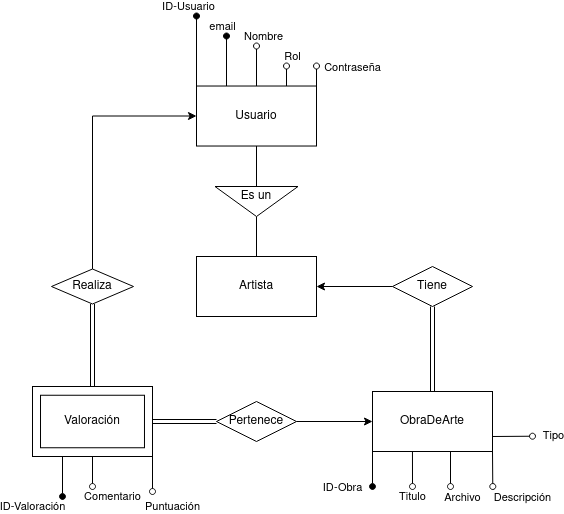

The diagram above was exported from draw.io. Its source (the exported page's mxGraphModel, read from the mxfile embedded in the PNG):
<mxGraphModel dx="1195" dy="1865" grid="1" gridSize="10" guides="1" tooltips="1" connect="1" arrows="1" fold="1" page="1" pageScale="1" pageWidth="827" pageHeight="1169" math="0" shadow="0">
  <root>
    <mxCell id="0" />
    <mxCell id="1" parent="0" />
    <mxCell id="Nlsc7x7rcNb_ZodiIKkV-20" style="rounded=0;orthogonalLoop=1;jettySize=auto;html=1;exitX=0;exitY=0;exitDx=0;exitDy=0;endArrow=oval;endFill=1;" parent="1" source="Nlsc7x7rcNb_ZodiIKkV-1" edge="1">
      <mxGeometry relative="1" as="geometry">
        <mxPoint x="354" y="-70.47999999999999" as="targetPoint" />
      </mxGeometry>
    </mxCell>
    <mxCell id="Nlsc7x7rcNb_ZodiIKkV-21" value="ID-Usuario" style="edgeLabel;html=1;align=center;verticalAlign=middle;resizable=0;points=[];labelBackgroundColor=none;" parent="Nlsc7x7rcNb_ZodiIKkV-20" connectable="0" vertex="1">
      <mxGeometry x="0.3044" relative="1" as="geometry">
        <mxPoint x="-8" y="-34" as="offset" />
      </mxGeometry>
    </mxCell>
    <mxCell id="Nlsc7x7rcNb_ZodiIKkV-22" style="rounded=0;orthogonalLoop=1;jettySize=auto;html=1;exitX=0.25;exitY=0;exitDx=0;exitDy=0;endArrow=oval;endFill=1;" parent="1" source="Nlsc7x7rcNb_ZodiIKkV-1" edge="1">
      <mxGeometry relative="1" as="geometry">
        <mxPoint x="384" y="-50.47999999999999" as="targetPoint" />
      </mxGeometry>
    </mxCell>
    <mxCell id="Nlsc7x7rcNb_ZodiIKkV-23" value="&lt;div&gt;email&lt;/div&gt;" style="edgeLabel;html=1;align=center;verticalAlign=middle;resizable=0;points=[];labelBackgroundColor=none;" parent="Nlsc7x7rcNb_ZodiIKkV-22" connectable="0" vertex="1">
      <mxGeometry x="0.2115" relative="1" as="geometry">
        <mxPoint x="-4" y="-30" as="offset" />
      </mxGeometry>
    </mxCell>
    <mxCell id="Nlsc7x7rcNb_ZodiIKkV-24" style="edgeStyle=orthogonalEdgeStyle;rounded=0;orthogonalLoop=1;jettySize=auto;html=1;exitX=0.5;exitY=0;exitDx=0;exitDy=0;endArrow=oval;endFill=0;" parent="1" source="Nlsc7x7rcNb_ZodiIKkV-1" edge="1">
      <mxGeometry relative="1" as="geometry">
        <mxPoint x="414" y="-40.47999999999999" as="targetPoint" />
      </mxGeometry>
    </mxCell>
    <mxCell id="Nlsc7x7rcNb_ZodiIKkV-25" value="Nombre" style="edgeLabel;html=1;align=center;verticalAlign=middle;resizable=0;points=[];labelBackgroundColor=none;" parent="Nlsc7x7rcNb_ZodiIKkV-24" connectable="0" vertex="1">
      <mxGeometry x="0.248" y="-1" relative="1" as="geometry">
        <mxPoint x="5" y="-25" as="offset" />
      </mxGeometry>
    </mxCell>
    <mxCell id="Nlsc7x7rcNb_ZodiIKkV-26" style="edgeStyle=orthogonalEdgeStyle;rounded=0;orthogonalLoop=1;jettySize=auto;html=1;exitX=0.75;exitY=0;exitDx=0;exitDy=0;endArrow=oval;endFill=0;" parent="1" source="Nlsc7x7rcNb_ZodiIKkV-1" edge="1">
      <mxGeometry relative="1" as="geometry">
        <mxPoint x="444" y="-20.47999999999999" as="targetPoint" />
      </mxGeometry>
    </mxCell>
    <mxCell id="Nlsc7x7rcNb_ZodiIKkV-27" value="Rol" style="edgeLabel;html=1;align=center;verticalAlign=middle;resizable=0;points=[];labelBackgroundColor=none;" parent="Nlsc7x7rcNb_ZodiIKkV-26" connectable="0" vertex="1">
      <mxGeometry x="0.2615" y="1" relative="1" as="geometry">
        <mxPoint x="7" y="-17" as="offset" />
      </mxGeometry>
    </mxCell>
    <mxCell id="Nlsc7x7rcNb_ZodiIKkV-28" style="rounded=0;orthogonalLoop=1;jettySize=auto;html=1;exitX=1;exitY=0;exitDx=0;exitDy=0;endArrow=oval;endFill=0;" parent="1" source="Nlsc7x7rcNb_ZodiIKkV-1" edge="1">
      <mxGeometry relative="1" as="geometry">
        <mxPoint x="474" y="-20.47999999999999" as="targetPoint" />
      </mxGeometry>
    </mxCell>
    <mxCell id="Nlsc7x7rcNb_ZodiIKkV-29" value="Contraseña" style="edgeLabel;html=1;align=center;verticalAlign=middle;resizable=0;points=[];labelBackgroundColor=none;" parent="Nlsc7x7rcNb_ZodiIKkV-28" connectable="0" vertex="1">
      <mxGeometry x="0.435" y="-1" relative="1" as="geometry">
        <mxPoint x="35" y="-5" as="offset" />
      </mxGeometry>
    </mxCell>
    <mxCell id="Nlsc7x7rcNb_ZodiIKkV-46" value="" style="edgeStyle=orthogonalEdgeStyle;rounded=0;orthogonalLoop=1;jettySize=auto;html=1;endArrow=none;endFill=0;startArrow=classic;startFill=1;" parent="1" source="Nlsc7x7rcNb_ZodiIKkV-1" target="Nlsc7x7rcNb_ZodiIKkV-45" edge="1">
      <mxGeometry relative="1" as="geometry" />
    </mxCell>
    <mxCell id="GoR3PTJD9IiIG-v1o2eb-7" style="edgeStyle=orthogonalEdgeStyle;rounded=0;orthogonalLoop=1;jettySize=auto;html=1;exitX=0.5;exitY=1;exitDx=0;exitDy=0;entryX=0.5;entryY=1;entryDx=0;entryDy=0;entryPerimeter=0;endArrow=none;endFill=0;" edge="1" parent="1" source="Nlsc7x7rcNb_ZodiIKkV-1" target="GoR3PTJD9IiIG-v1o2eb-3">
      <mxGeometry relative="1" as="geometry" />
    </mxCell>
    <mxCell id="Nlsc7x7rcNb_ZodiIKkV-1" value="Usuario" style="rounded=0;whiteSpace=wrap;html=1;strokeColor=default;" parent="1" vertex="1">
      <mxGeometry x="354" y="-0.47999999999998977" width="120" height="60" as="geometry" />
    </mxCell>
    <mxCell id="Nlsc7x7rcNb_ZodiIKkV-7" value="" style="group" parent="1" connectable="0" vertex="1">
      <mxGeometry x="190" y="300" width="120" height="70" as="geometry" />
    </mxCell>
    <mxCell id="Nlsc7x7rcNb_ZodiIKkV-8" value="Valoración" style="rounded=0;whiteSpace=wrap;html=1;" parent="Nlsc7x7rcNb_ZodiIKkV-7" vertex="1">
      <mxGeometry x="8.014440433212997" y="8.75" width="103.971119133574" height="52.5" as="geometry" />
    </mxCell>
    <mxCell id="Nlsc7x7rcNb_ZodiIKkV-48" style="rounded=0;orthogonalLoop=1;jettySize=auto;html=1;exitX=0.25;exitY=1;exitDx=0;exitDy=0;endArrow=oval;endFill=1;" parent="Nlsc7x7rcNb_ZodiIKkV-7" source="Nlsc7x7rcNb_ZodiIKkV-9" edge="1">
      <mxGeometry relative="1" as="geometry">
        <mxPoint x="30" y="110" as="targetPoint" />
      </mxGeometry>
    </mxCell>
    <mxCell id="Nlsc7x7rcNb_ZodiIKkV-49" value="ID-Valoración" style="edgeLabel;html=1;align=center;verticalAlign=middle;resizable=0;points=[];labelBackgroundColor=none;" parent="Nlsc7x7rcNb_ZodiIKkV-48" connectable="0" vertex="1">
      <mxGeometry x="0.2574" y="1" relative="1" as="geometry">
        <mxPoint x="-31" y="25" as="offset" />
      </mxGeometry>
    </mxCell>
    <mxCell id="Nlsc7x7rcNb_ZodiIKkV-56" style="rounded=0;orthogonalLoop=1;jettySize=auto;html=1;exitX=1;exitY=1;exitDx=0;exitDy=0;endArrow=oval;endFill=0;" parent="Nlsc7x7rcNb_ZodiIKkV-7" source="Nlsc7x7rcNb_ZodiIKkV-9" edge="1">
      <mxGeometry relative="1" as="geometry">
        <mxPoint x="120" y="105" as="targetPoint" />
      </mxGeometry>
    </mxCell>
    <mxCell id="Nlsc7x7rcNb_ZodiIKkV-57" value="Puntuación" style="edgeLabel;html=1;align=center;verticalAlign=middle;resizable=0;points=[];labelBackgroundColor=none;" parent="Nlsc7x7rcNb_ZodiIKkV-56" connectable="0" vertex="1">
      <mxGeometry x="0.4571" relative="1" as="geometry">
        <mxPoint x="20" y="24" as="offset" />
      </mxGeometry>
    </mxCell>
    <mxCell id="Nlsc7x7rcNb_ZodiIKkV-58" style="rounded=0;orthogonalLoop=1;jettySize=auto;html=1;exitX=0.5;exitY=1;exitDx=0;exitDy=0;endArrow=oval;endFill=0;" parent="Nlsc7x7rcNb_ZodiIKkV-7" source="Nlsc7x7rcNb_ZodiIKkV-9" edge="1">
      <mxGeometry relative="1" as="geometry">
        <mxPoint x="60" y="100" as="targetPoint" />
      </mxGeometry>
    </mxCell>
    <mxCell id="Nlsc7x7rcNb_ZodiIKkV-59" value="Comentario" style="edgeLabel;html=1;align=center;verticalAlign=middle;resizable=0;points=[];labelBackgroundColor=none;" parent="Nlsc7x7rcNb_ZodiIKkV-58" connectable="0" vertex="1">
      <mxGeometry x="0.5667" y="1" relative="1" as="geometry">
        <mxPoint x="19" y="16" as="offset" />
      </mxGeometry>
    </mxCell>
    <mxCell id="Nlsc7x7rcNb_ZodiIKkV-9" value="" style="rounded=0;whiteSpace=wrap;html=1;fillColor=none;" parent="Nlsc7x7rcNb_ZodiIKkV-7" vertex="1">
      <mxGeometry width="120" height="70" as="geometry" />
    </mxCell>
    <mxCell id="Nlsc7x7rcNb_ZodiIKkV-34" style="rounded=0;orthogonalLoop=1;jettySize=auto;html=1;exitX=0;exitY=1;exitDx=0;exitDy=0;endArrow=oval;endFill=1;" parent="1" source="Nlsc7x7rcNb_ZodiIKkV-15" edge="1">
      <mxGeometry relative="1" as="geometry">
        <mxPoint x="530" y="400" as="targetPoint" />
      </mxGeometry>
    </mxCell>
    <mxCell id="Nlsc7x7rcNb_ZodiIKkV-35" value="ID-Obra" style="edgeLabel;html=1;align=center;verticalAlign=middle;resizable=0;points=[];labelBackgroundColor=none;" parent="Nlsc7x7rcNb_ZodiIKkV-34" connectable="0" vertex="1">
      <mxGeometry x="-0.4652" y="-1" relative="1" as="geometry">
        <mxPoint x="-29" y="26" as="offset" />
      </mxGeometry>
    </mxCell>
    <mxCell id="Nlsc7x7rcNb_ZodiIKkV-36" style="rounded=0;orthogonalLoop=1;jettySize=auto;html=1;endArrow=oval;endFill=0;exitX=0.333;exitY=0.999;exitDx=0;exitDy=0;exitPerimeter=0;" parent="1" source="Nlsc7x7rcNb_ZodiIKkV-15" edge="1">
      <mxGeometry relative="1" as="geometry">
        <mxPoint x="570" y="400" as="targetPoint" />
        <mxPoint x="570" y="370" as="sourcePoint" />
      </mxGeometry>
    </mxCell>
    <mxCell id="Nlsc7x7rcNb_ZodiIKkV-37" value="Titulo" style="edgeLabel;html=1;align=center;verticalAlign=middle;resizable=0;points=[];labelBackgroundColor=none;" parent="Nlsc7x7rcNb_ZodiIKkV-36" connectable="0" vertex="1">
      <mxGeometry x="-0.3501" relative="1" as="geometry">
        <mxPoint y="33" as="offset" />
      </mxGeometry>
    </mxCell>
    <mxCell id="Nlsc7x7rcNb_ZodiIKkV-41" style="rounded=0;orthogonalLoop=1;jettySize=auto;html=1;exitX=1;exitY=1;exitDx=0;exitDy=0;endArrow=oval;endFill=0;" parent="1" source="Nlsc7x7rcNb_ZodiIKkV-15" edge="1">
      <mxGeometry relative="1" as="geometry">
        <mxPoint x="650.2857142857144" y="400" as="targetPoint" />
      </mxGeometry>
    </mxCell>
    <mxCell id="Nlsc7x7rcNb_ZodiIKkV-42" value="Descripción" style="edgeLabel;html=1;align=center;verticalAlign=middle;resizable=0;points=[];labelBackgroundColor=none;" parent="Nlsc7x7rcNb_ZodiIKkV-41" connectable="0" vertex="1">
      <mxGeometry x="-0.5274" y="-2" relative="1" as="geometry">
        <mxPoint x="32" y="37" as="offset" />
      </mxGeometry>
    </mxCell>
    <mxCell id="Nlsc7x7rcNb_ZodiIKkV-43" style="rounded=0;orthogonalLoop=1;jettySize=auto;html=1;exitX=1;exitY=0.75;exitDx=0;exitDy=0;endArrow=oval;endFill=0;" parent="1" source="Nlsc7x7rcNb_ZodiIKkV-15" edge="1">
      <mxGeometry relative="1" as="geometry">
        <mxPoint x="690" y="349.7142857142858" as="targetPoint" />
      </mxGeometry>
    </mxCell>
    <mxCell id="Nlsc7x7rcNb_ZodiIKkV-44" value="Tipo" style="edgeLabel;html=1;align=center;verticalAlign=middle;resizable=0;points=[];" parent="Nlsc7x7rcNb_ZodiIKkV-43" connectable="0" vertex="1">
      <mxGeometry x="0.4431" y="1" relative="1" as="geometry">
        <mxPoint x="31" as="offset" />
      </mxGeometry>
    </mxCell>
    <mxCell id="GoR3PTJD9IiIG-v1o2eb-11" style="rounded=0;orthogonalLoop=1;jettySize=auto;html=1;exitX=0.65;exitY=1.006;exitDx=0;exitDy=0;endArrow=oval;endFill=0;exitPerimeter=0;" edge="1" parent="1" source="Nlsc7x7rcNb_ZodiIKkV-15">
      <mxGeometry relative="1" as="geometry">
        <mxPoint x="608" y="400" as="targetPoint" />
      </mxGeometry>
    </mxCell>
    <mxCell id="GoR3PTJD9IiIG-v1o2eb-12" value="Archivo" style="edgeLabel;html=1;align=center;verticalAlign=middle;resizable=0;points=[];labelBackgroundColor=none;" vertex="1" connectable="0" parent="GoR3PTJD9IiIG-v1o2eb-11">
      <mxGeometry x="-0.5238" relative="1" as="geometry">
        <mxPoint x="12" y="37" as="offset" />
      </mxGeometry>
    </mxCell>
    <mxCell id="Nlsc7x7rcNb_ZodiIKkV-15" value="ObraDeArte" style="rounded=0;whiteSpace=wrap;html=1;strokeColor=default;" parent="1" vertex="1">
      <mxGeometry x="530" y="305" width="120" height="60" as="geometry" />
    </mxCell>
    <mxCell id="Nlsc7x7rcNb_ZodiIKkV-33" style="rounded=0;orthogonalLoop=1;jettySize=auto;html=1;entryX=0.5;entryY=0;entryDx=0;entryDy=0;shape=link;" parent="1" source="Nlsc7x7rcNb_ZodiIKkV-31" target="Nlsc7x7rcNb_ZodiIKkV-15" edge="1">
      <mxGeometry relative="1" as="geometry" />
    </mxCell>
    <mxCell id="Nlsc7x7rcNb_ZodiIKkV-31" value="Tiene" style="rhombus;whiteSpace=wrap;html=1;rounded=0;" parent="1" vertex="1">
      <mxGeometry x="550" y="180" width="80" height="40" as="geometry" />
    </mxCell>
    <mxCell id="Nlsc7x7rcNb_ZodiIKkV-47" style="edgeStyle=orthogonalEdgeStyle;rounded=0;orthogonalLoop=1;jettySize=auto;html=1;exitX=0.5;exitY=1;exitDx=0;exitDy=0;entryX=0.5;entryY=0;entryDx=0;entryDy=0;shape=link;" parent="1" source="Nlsc7x7rcNb_ZodiIKkV-45" target="Nlsc7x7rcNb_ZodiIKkV-9" edge="1">
      <mxGeometry relative="1" as="geometry" />
    </mxCell>
    <mxCell id="Nlsc7x7rcNb_ZodiIKkV-45" value="Realiza" style="rhombus;whiteSpace=wrap;html=1;rounded=0;" parent="1" vertex="1">
      <mxGeometry x="209" y="182.5" width="82" height="35" as="geometry" />
    </mxCell>
    <mxCell id="Nlsc7x7rcNb_ZodiIKkV-64" style="edgeStyle=orthogonalEdgeStyle;rounded=0;orthogonalLoop=1;jettySize=auto;html=1;exitX=1;exitY=0.5;exitDx=0;exitDy=0;entryX=0;entryY=0.5;entryDx=0;entryDy=0;" parent="1" source="Nlsc7x7rcNb_ZodiIKkV-61" target="Nlsc7x7rcNb_ZodiIKkV-15" edge="1">
      <mxGeometry relative="1" as="geometry" />
    </mxCell>
    <mxCell id="Nlsc7x7rcNb_ZodiIKkV-61" value="Pertenece" style="rhombus;whiteSpace=wrap;html=1;fillColor=none;rounded=0;" parent="1" vertex="1">
      <mxGeometry x="374" y="315" width="80" height="40" as="geometry" />
    </mxCell>
    <mxCell id="Nlsc7x7rcNb_ZodiIKkV-62" value="" style="edgeStyle=orthogonalEdgeStyle;rounded=0;orthogonalLoop=1;jettySize=auto;html=1;shape=link;" parent="1" source="Nlsc7x7rcNb_ZodiIKkV-9" target="Nlsc7x7rcNb_ZodiIKkV-61" edge="1">
      <mxGeometry relative="1" as="geometry" />
    </mxCell>
    <mxCell id="GoR3PTJD9IiIG-v1o2eb-10" style="edgeStyle=orthogonalEdgeStyle;rounded=0;orthogonalLoop=1;jettySize=auto;html=1;entryX=0;entryY=0.5;entryDx=0;entryDy=0;startArrow=classic;startFill=1;endArrow=none;endFill=0;" edge="1" parent="1" source="GoR3PTJD9IiIG-v1o2eb-2" target="Nlsc7x7rcNb_ZodiIKkV-31">
      <mxGeometry relative="1" as="geometry" />
    </mxCell>
    <mxCell id="GoR3PTJD9IiIG-v1o2eb-2" value="Artista" style="rounded=0;whiteSpace=wrap;html=1;" vertex="1" parent="1">
      <mxGeometry x="354" y="170" width="120" height="60" as="geometry" />
    </mxCell>
    <mxCell id="GoR3PTJD9IiIG-v1o2eb-8" style="edgeStyle=orthogonalEdgeStyle;rounded=0;orthogonalLoop=1;jettySize=auto;html=1;exitX=0;exitY=0;exitDx=41.5;exitDy=0;exitPerimeter=0;entryX=0.5;entryY=0;entryDx=0;entryDy=0;endArrow=none;endFill=0;" edge="1" parent="1" source="GoR3PTJD9IiIG-v1o2eb-3" target="GoR3PTJD9IiIG-v1o2eb-2">
      <mxGeometry relative="1" as="geometry" />
    </mxCell>
    <mxCell id="GoR3PTJD9IiIG-v1o2eb-3" value="" style="verticalLabelPosition=bottom;verticalAlign=top;html=1;shape=mxgraph.basic.acute_triangle;dx=0.5;rotation=-180;" vertex="1" parent="1">
      <mxGeometry x="372.5" y="100" width="83" height="30" as="geometry" />
    </mxCell>
    <mxCell id="GoR3PTJD9IiIG-v1o2eb-9" value="Es un" style="text;html=1;strokeColor=none;fillColor=none;align=center;verticalAlign=middle;whiteSpace=wrap;rounded=0;" vertex="1" parent="1">
      <mxGeometry x="389" y="100" width="50" height="20" as="geometry" />
    </mxCell>
  </root>
</mxGraphModel>